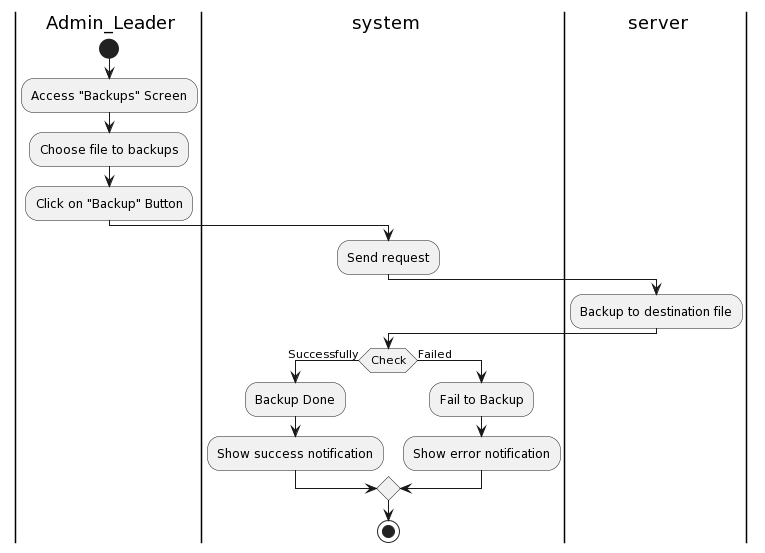

The diagram above was rendered by PlantUML. Its source (embedded in the PNG):
@startuml
|a| Admin_Leader
|sys| system
|ser| server
|a|
start
:Access "Backups" Screen;
:Choose file to backups;
:Click on "Backup" Button;
|sys|
:Send request;
|ser|
:Backup to destination file;
|sys|
if(Check) then (Successfully)
:Backup Done;
:Show success notification;
else (Failed)
:Fail to Backup;
:Show error notification;
endif


stop
@enduml